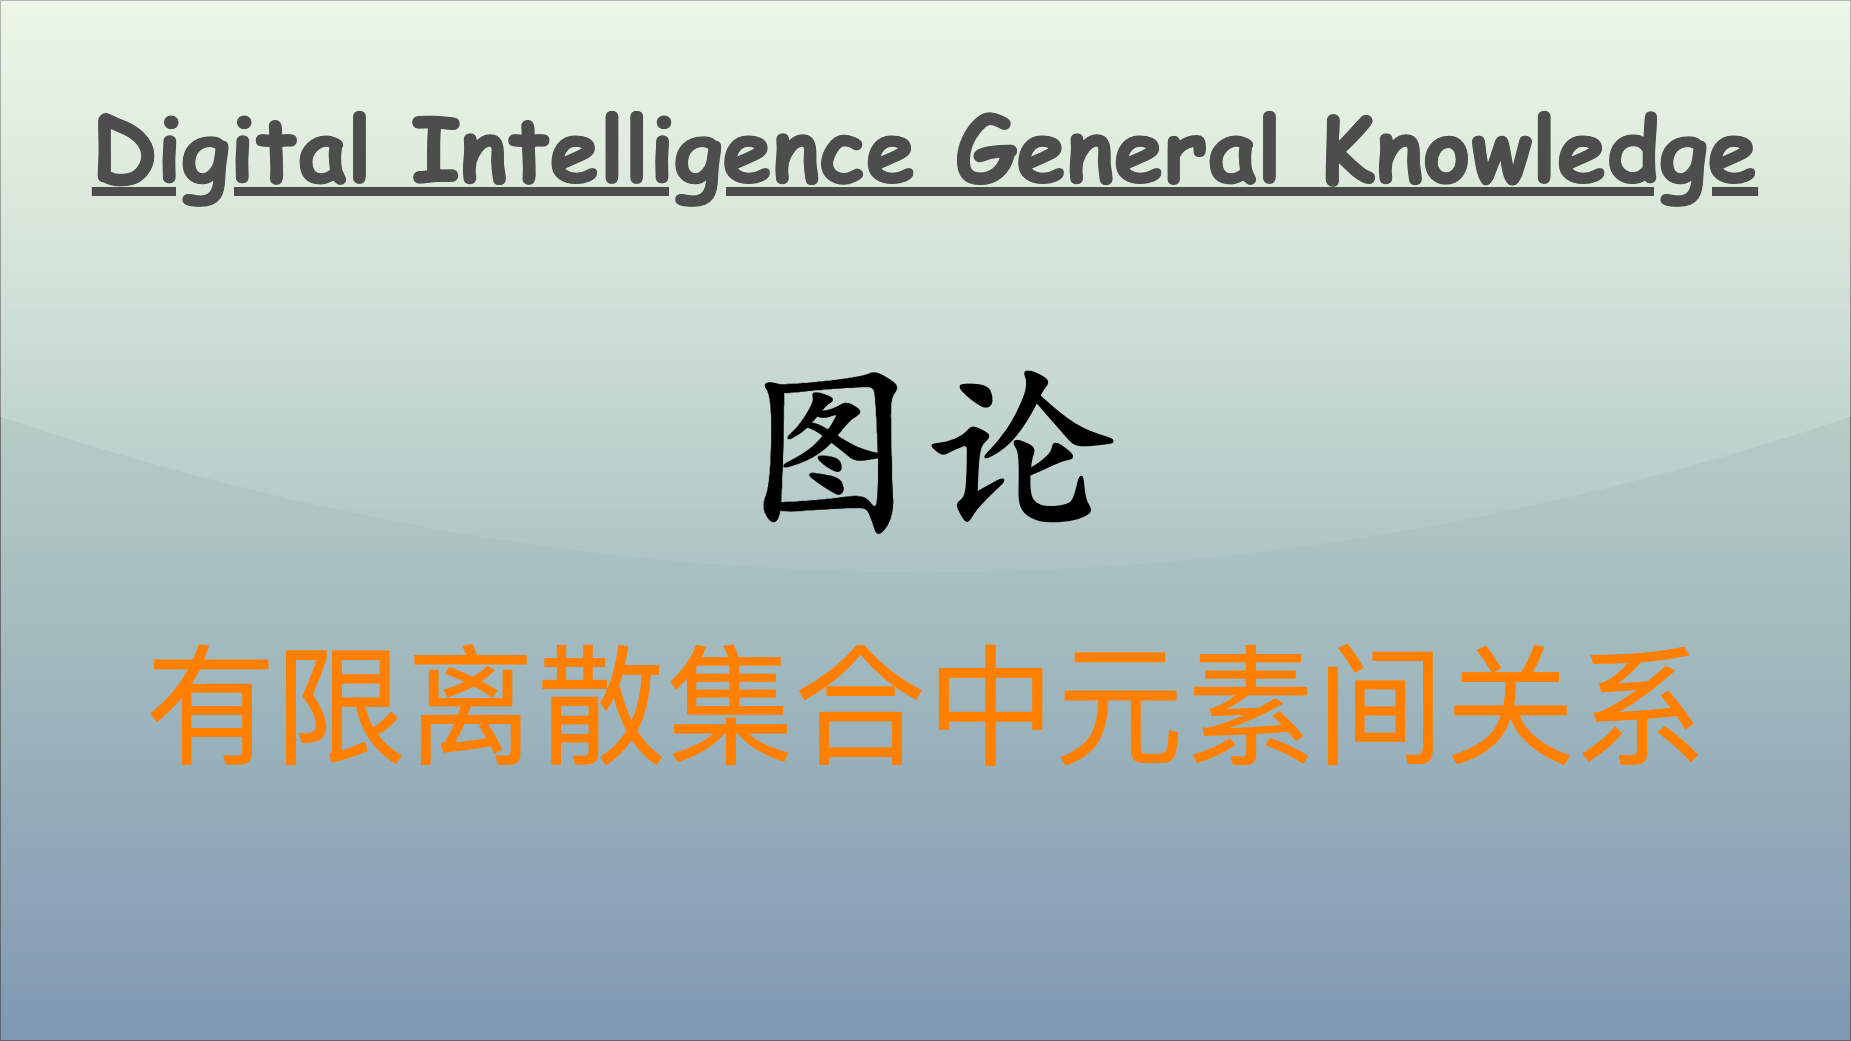

The diagram above was exported from draw.io. Its source (the exported page's mxGraphModel, read from the mxfile embedded in the PNG):
<mxGraphModel dx="3960" dy="4653" grid="1" gridSize="10" guides="1" tooltips="1" connect="1" arrows="1" fold="1" page="1" pageScale="1" pageWidth="1850" pageHeight="1040" math="0" shadow="0">
  <root>
    <mxCell id="0" />
    <mxCell id="1" parent="0" />
    <mxCell id="v5awPFEotDlEYcYJcZ2H-3" value="" style="rounded=0;whiteSpace=wrap;html=1;spacingLeft=470;opacity=50;textOpacity=50;gradientColor=#003366;fillColor=#B9E0A5;glass=1;shadow=0;" parent="1" vertex="1">
      <mxGeometry width="1850" height="1040" as="geometry" />
    </mxCell>
    <mxCell id="v5awPFEotDlEYcYJcZ2H-2" value="&lt;span style=&quot;font-family: 宋体; text-align: left; background-color: initial;&quot;&gt;&lt;font color=&quot;#ff8000&quot;&gt;有限离散集合中元素间关系&lt;/font&gt;&lt;/span&gt;" style="text;html=1;align=center;verticalAlign=middle;resizable=0;points=[];autosize=1;strokeColor=none;fillColor=none;fontSize=130;fontColor=default;" parent="1" vertex="1">
      <mxGeometry x="135" y="620" width="1580" height="170" as="geometry" />
    </mxCell>
    <mxCell id="2" value="Digital Intelligence General Knowledge" style="text;align=center;verticalAlign=top;resizable=0;points=[];autosize=1;strokeColor=none;fillColor=none;fontColor=#4D4D4D;fontFamily=Comic Sans MS;rotation=0;rounded=0;labelBackgroundColor=none;labelBorderColor=none;gradientColor=#B3B3B3;textShadow=0;fontSize=90;fontStyle=5;" parent="1" vertex="1">
      <mxGeometry x="80" y="86" width="1690" height="120" as="geometry" />
    </mxCell>
    <mxCell id="3" value="&lt;font size=&quot;1&quot; style=&quot;&quot;&gt;&lt;b style=&quot;&quot;&gt;&lt;span style=&quot;font-size: 190px;&quot;&gt;图论&lt;/span&gt;&lt;/b&gt;&lt;/font&gt;" style="text;html=1;align=center;verticalAlign=middle;resizable=0;points=[];autosize=1;strokeColor=none;fillColor=none;fontColor=#000000;fontFamily=Kaiti SC;" parent="1" vertex="1">
      <mxGeometry x="725" y="320" width="400" height="240" as="geometry" />
    </mxCell>
  </root>
</mxGraphModel>